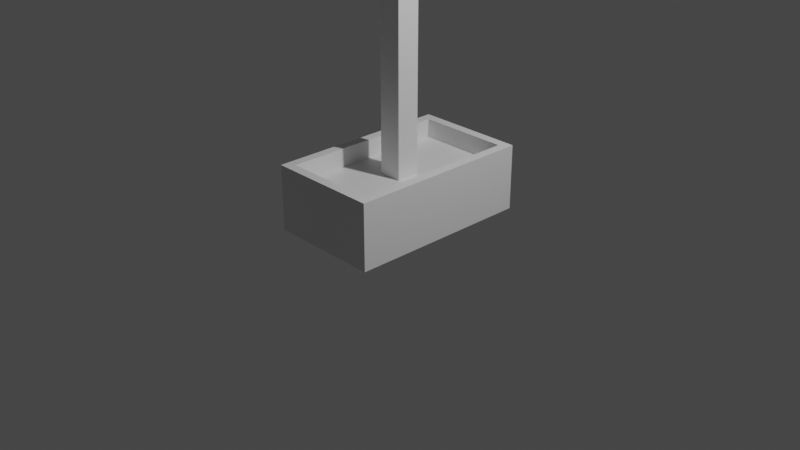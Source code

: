 # Source: ScissorLift.blend  (saved by Blender 2.81.16; exported with 4.5.12 LTS)
import bpy
from mathutils import Matrix  # noqa: F401  (used for matrix-valued properties, if any)

bpy.ops.wm.read_factory_settings(use_empty=True)
scene = bpy.context.scene
scene.name = 'Scene'

# ---- collections
col_collection = bpy.data.collections.new('Collection'); scene.collection.children.link(col_collection)

# ---- materials (node trees are filled in below, after node groups)
mat_material = bpy.data.materials.new('Material')
mat_material.alpha_threshold = 0.0
mat_material.use_transparent_shadow = False
mat_material.line_color = (0.0, 0.0, 0.0, 1.0)
mat_highlights = bpy.data.materials.new('Highlights')
mat_highlights.use_transparent_shadow = False

# ---- material node trees
mat_material.use_nodes = True; mat_material.node_tree.nodes.clear()
_N = mat_material.node_tree.nodes; _L = mat_material.node_tree.links
n0 = _N.new('ShaderNodeOutputMaterial'); n0.name = 'Material Output'; n0.location = (300, 300)
n1 = _N.new('ShaderNodeBsdfPrincipled'); n1.name = 'Principled BSDF'; n1.location = (10, 300)
n1.distribution = 'GGX'
n1.subsurface_method = 'BURLEY'
n1.inputs[2].default_value = 0.4
n1.inputs[3].default_value = 1.45
n1.inputs[27].default_value = (0.0, 0.0, 0.0, 1.0)
n1.inputs[28].default_value = 1.0
_L.new(n1.outputs[0], n0.inputs[0])
n0.is_active_output = True
mat_highlights.use_nodes = True; mat_highlights.node_tree.nodes.clear()
_N = mat_highlights.node_tree.nodes; _L = mat_highlights.node_tree.links
n0 = _N.new('ShaderNodeOutputMaterial'); n0.name = 'Material Output'; n0.location = (300, 300)
n1 = _N.new('ShaderNodeBsdfPrincipled'); n1.name = 'Principled BSDF'; n1.location = (10, 300)
n1.distribution = 'GGX'
n1.subsurface_method = 'BURLEY'
n1.inputs[3].default_value = 1.45
n1.inputs[27].default_value = (0.0, 0.0, 0.0, 1.0)
n1.inputs[28].default_value = 1.0
_L.new(n1.outputs[0], n0.inputs[0])
n0.is_active_output = True

# ---- world
world_world = bpy.data.worlds.new('World'); scene.world = world_world
world_world.use_nodes = True; world_world.node_tree.nodes.clear()
_N = world_world.node_tree.nodes; _L = world_world.node_tree.links
n0 = _N.new('ShaderNodeOutputWorld'); n0.name = 'World Output'; n0.location = (300, 300)
n1 = _N.new('ShaderNodeBackground'); n1.name = 'Background'; n1.location = (10, 300)
n1.inputs[0].default_value = (0.05088, 0.05088, 0.05088, 1.0)
_L.new(n1.outputs[0], n0.inputs[0])
n0.is_active_output = True
world_world.color = (0.05088, 0.05088, 0.05088)
world_world.use_sun_shadow = False
world_world.sun_shadow_jitter_overblur = 0.0

# ---- cameras
cam_camera = bpy.data.cameras.new('Camera')
cam_camera.clip_end = 100.0
cam_camera.ortho_scale = 7.314

# ---- lights
light_light = bpy.data.lights.new('Light', 'POINT')
light_light.transmission_factor = 0.0
light_light.energy = 1000.0
light_light.shadow_soft_size = 0.1
light_light.shadow_maximum_resolution = 0.006
light_light.use_absolute_resolution = True

# ---- meshes
me_cube = bpy.data.meshes.new('Cube')
me_cube.from_pydata([(0.5, 0.9, -0.5), (0.6, 1.0, -1.0), (0.5, -0.9, -0.5), (0.6, -1.0, -1.0), (-0.5, 0.9, -0.5), (-0.6, 1.0, -1.0), (-0.5, -0.9, -0.5), (-0.6, -1.0, -1.0), (0.6, -1.0, -0.5), (-0.6, -1.0, -0.5), (0.6, 1.0, -0.5), (-0.6, 1.0, -0.5), (0.6, -1.0, -0.3), (-0.6, -1.0, -0.3), (0.6, 1.0, -0.3), (-0.6, 1.0, -0.3), (0.5, -0.9, -0.3), (-0.5, -0.9, -0.3), (0.5, 0.9, -0.3), (-0.5, 0.9, -0.3), (0.2, 1.0, -1.0), (-0.2, 1.0, -1.0), (0.2, -1.0, -0.5), (-0.2, -1.0, -0.5), (-0.2, -1.0, -1.0), (0.2, -1.0, -1.0), (-0.2, 1.0, -0.5), (0.2, 1.0, -0.5), (0.1667, -0.9, -0.5), (-0.1667, -0.9, -0.5), (-0.1667, 0.9, -0.5), (0.1667, 0.9, -0.5), (0.2, -1.0, -0.3), (-0.2, -1.0, -0.3), (-0.2, 1.0, -0.3), (0.2, 1.0, -0.3), (0.1667, -0.9, -0.3), (-0.1667, -0.9, -0.3), (-0.1667, 0.9, -0.3), (0.1667, 0.9, -0.3), (0.5, 0.9, -0.45), (0.5, -0.9, -0.45), (-0.5, 0.9, -0.45), (-0.5, -0.9, -0.45), (-0.1667, 0.9, -0.45), (0.1667, 0.9, -0.45), (0.1667, -0.9, -0.45), (-0.1667, -0.9, -0.45)], [], [(30, 4, 6, 29), (24, 23, 9, 7), (7, 9, 11, 5), (20, 1, 3, 25), (1, 10, 8, 3), (20, 27, 10, 1), (43, 42, 19, 17), (8, 10, 14, 12), (11, 9, 13, 15), (40, 41, 16, 18), (37, 17, 13, 33), (18, 16, 12, 14), (17, 19, 15, 13), (39, 18, 14, 35), (47, 43, 17, 37), (26, 11, 15, 34), (22, 8, 12, 32), (45, 40, 18, 39), (42, 44, 38, 19), (44, 45, 39, 38), (9, 23, 33, 13), (23, 22, 32, 33), (10, 27, 35, 14), (27, 26, 34, 35), (41, 46, 36, 16), (46, 47, 37, 36), (19, 38, 34, 15), (38, 39, 35, 34), (16, 36, 32, 12), (36, 37, 33, 32), (5, 11, 26, 21), (21, 26, 27, 20), (5, 21, 24, 7), (21, 20, 25, 24), (3, 8, 22, 25), (25, 22, 23, 24), (0, 31, 28, 2), (31, 30, 29, 28), (2, 28, 46, 41), (30, 31, 45, 44), (4, 30, 44, 42), (31, 0, 40, 45), (29, 6, 43, 47), (0, 2, 41, 40), (6, 4, 42, 43), (28, 29, 47, 46)])
me_cube.polygons.foreach_set('material_index', [0, 0, 0, 0, 0, 0, 1, 1, 1, 1, 1, 1, 1, 1, 1, 1, 1, 1, 1, 1, 1, 1, 1, 1, 1, 1, 1, 1, 1, 1, 0, 1, 0, 0, 0, 1, 0, 0, 0, 0, 0, 0, 0, 0, 0, 0])
_uv = me_cube.uv_layers.new(name='UVMap')
_uv.uv.foreach_set('vector', [1.625, 0.1667, 1.625, -0.08333, 1.875, -0.08333, 1.875, 0.1667, 0.375, -0.5833, 0.625, -0.5833, 0.625, -0.3333, 0.375, -0.3333, 0.375, -0.3333, 0.625, -0.3333, 0.625, -0.08333, 0.375, -0.08333, 0.375, 0.4167, 0.375, 0.6667, 0.125, 0.6667, 0.125, 0.4167, 0.375, 0.6667, 0.625, 0.6667, 0.625, 0.9167, 0.375, 0.9167, 0.375, 0.4167, 0.625, 0.4167, 0.625, 0.6667, 0.375, 0.6667, 1.375, -0.3333, 1.375, -0.08333, 1.125, -0.08333, 1.125, -0.3333, 0.625, 0.9167, 0.625, 0.6667, 0.875, 0.6667, 0.875, 0.9167, 0.625, -0.08333, 0.625, -0.3333, 0.875, -0.3333, 0.875, -0.08333, 1.375, 0.6667, 1.375, 0.9167, 1.125, 0.9167, 1.125, 0.6667, 1.125, -0.5833, 1.125, -0.3333, 0.875, -0.3333, 0.875, -0.5833, 1.125, 0.6667, 1.125, 0.9167, 0.875, 0.9167, 0.875, 0.6667, 1.125, -0.3333, 1.125, -0.08333, 0.875, -0.08333, 0.875, -0.3333, 1.125, 0.4167, 1.125, 0.6667, 0.875, 0.6667, 0.875, 0.4167, 1.375, -0.5833, 1.375, -0.3333, 1.125, -0.3333, 1.125, -0.5833, 0.625, 0.1667, 0.625, -0.08333, 0.875, -0.08333, 0.875, 0.1667, 0.625, 1.167, 0.625, 0.9167, 0.875, 0.9167, 0.875, 1.167, 1.375, 0.4167, 1.375, 0.6667, 1.125, 0.6667, 1.125, 0.4167, 1.375, -0.08333, 1.375, 0.1667, 1.125, 0.1667, 1.125, -0.08333, 1.375, 0.1667, 1.375, 0.4167, 1.125, 0.4167, 1.125, 0.1667, 0.625, -0.3333, 0.625, -0.5833, 0.875, -0.5833, 0.875, -0.3333, -0.125, 0.1667, -0.125, 0.4167, -0.375, 0.4167, -0.375, 0.1667, 0.625, 0.6667, 0.625, 0.4167, 0.875, 0.4167, 0.875, 0.6667, 0.625, 0.4167, 0.625, 0.1667, 0.875, 0.1667, 0.875, 0.4167, 1.375, 0.9167, 1.375, 1.167, 1.125, 1.167, 1.125, 0.9167, -0.875, 0.4167, -0.875, 0.1667, -0.625, 0.1667, -0.625, 0.4167, 1.125, -0.08333, 1.125, 0.1667, 0.875, 0.1667, 0.875, -0.08333, 1.125, 0.1667, 1.125, 0.4167, 0.875, 0.4167, 0.875, 0.1667, 1.125, 0.9167, 1.125, 1.167, 0.875, 1.167, 0.875, 0.9167, -0.625, 0.4167, -0.625, 0.1667, -0.375, 0.1667, -0.375, 0.4167, 0.375, -0.08333, 0.625, -0.08333, 0.625, 0.1667, 0.375, 0.1667, 0.375, 0.1667, 0.625, 0.1667, 0.625, 0.4167, 0.375, 0.4167, 0.375, -0.08333, 0.375, 0.1667, 0.125, 0.1667, 0.125, -0.08333, 0.375, 0.1667, 0.375, 0.4167, 0.125, 0.4167, 0.125, 0.1667, 0.375, 0.9167, 0.625, 0.9167, 0.625, 1.167, 0.375, 1.167, 0.125, 0.4167, -0.125, 0.4167, -0.125, 0.1667, 0.125, 0.1667, 1.625, 0.6667, 1.625, 0.4167, 1.875, 0.4167, 1.875, 0.6667, 1.625, 0.4167, 1.625, 0.1667, 1.875, 0.1667, 1.875, 0.4167, 1.875, 0.6667, 1.875, 0.4167, 2.125, 0.4167, 2.125, 0.6667, 1.625, 0.1667, 1.625, 0.4167, 1.375, 0.4167, 1.375, 0.1667, 1.625, -0.08333, 1.625, 0.1667, 1.375, 0.1667, 1.375, -0.08333, 1.625, 0.4167, 1.625, 0.6667, 1.375, 0.6667, 1.375, 0.4167, 1.625, -0.5833, 1.625, -0.3333, 1.375, -0.3333, 1.375, -0.5833, 1.625, 0.6667, 1.625, 0.9167, 1.375, 0.9167, 1.375, 0.6667, 1.625, -0.3333, 1.625, -0.08333, 1.375, -0.08333, 1.375, -0.3333, 1.875, 0.4167, 1.875, 0.1667, 2.125, 0.1667, 2.125, 0.4167])
me_cube.materials.append(mat_material)
me_cube.materials.append(mat_highlights)
me_cube.use_remesh_preserve_volume = False
me_cube.use_remesh_preserve_attributes = False
me_cube.use_mirror_vertex_groups = False
me_cube.update()
me_cube_001 = bpy.data.meshes.new('Cube.001')
me_cube_001.from_pydata([(0.525, 0.9639, 2.098), (0.125, 0.1045, -0.7612), (0.525, -1.005, 2.098), (0.125, -0.1455, -0.7612), (-0.525, 0.9639, 2.098), (-0.125, 0.1045, -0.7612), (-0.525, -1.005, 2.098), (-0.125, -0.1455, -0.7612), (0.125, -0.1455, 1.977), (0.125, 0.1045, 1.977), (-0.125, 0.1045, 1.977), (-0.125, -0.1455, 1.977), (0.625, -1.083, 2.098), (-0.625, -1.083, 2.098), (0.625, 1.042, 2.098), (-0.625, 1.042, 2.098), (-0.625, -1.083, 1.977), (0.625, -1.083, 1.977), (0.625, 1.042, 1.977), (-0.625, 1.042, 1.977), (0.125, -0.1455, 1.521), (0.125, -0.1455, 1.065), (0.125, -0.1455, 0.6081), (0.125, -0.1455, 0.1517), (0.125, -0.1455, -0.3048), (0.125, 0.1045, 1.521), (0.125, 0.1045, 1.065), (0.125, 0.1045, 0.6081), (0.125, 0.1045, 0.1517), (0.125, 0.1045, -0.3048), (-0.125, 0.1045, 1.521), (-0.125, 0.1045, 1.065), (-0.125, 0.1045, 0.6081), (-0.125, 0.1045, 0.1517), (-0.125, 0.1045, -0.3048), (-0.125, -0.1455, -0.3048), (-0.125, -0.1455, 0.1517), (-0.125, -0.1455, 0.6081), (-0.125, -0.1455, 1.065), (-0.125, -0.1455, 1.521), (0.525, -1.005, 2.298), (-0.525, -1.005, 2.298), (0.525, 0.9639, 2.298), (-0.525, 0.9639, 2.298), (-0.625, -1.083, 2.298), (-0.625, 1.042, 2.298), (0.625, -1.083, 2.298), (0.625, 1.042, 2.298)], [], [(0, 4, 6, 2), (5, 1, 3, 7), (2, 6, 41, 40), (10, 11, 16, 19), (8, 9, 18, 17), (6, 4, 15, 13), (39, 11, 10, 30), (30, 10, 9, 25), (25, 9, 8, 20), (20, 8, 11, 39), (17, 12, 13, 16), (18, 14, 12, 17), (19, 15, 14, 18), (16, 13, 15, 19), (11, 8, 17, 16), (9, 10, 19, 18), (14, 15, 45, 47), (6, 13, 44, 41), (3, 24, 35, 7), (24, 23, 36, 35), (23, 22, 37, 36), (22, 21, 38, 37), (21, 20, 39, 38), (1, 29, 24, 3), (29, 28, 23, 24), (28, 27, 22, 23), (27, 26, 21, 22), (26, 25, 20, 21), (5, 34, 29, 1), (34, 33, 28, 29), (33, 32, 27, 28), (32, 31, 26, 27), (31, 30, 25, 26), (7, 35, 34, 5), (35, 36, 33, 34), (36, 37, 32, 33), (37, 38, 31, 32), (38, 39, 30, 31), (42, 40, 46, 47), (43, 42, 47, 45), (40, 41, 44, 46), (13, 12, 46, 44), (15, 4, 43, 45), (0, 2, 40, 42), (12, 14, 47, 46), (4, 0, 42, 43)])
me_cube_001.polygons.foreach_set('material_index', [0, 0, 0, 0, 0, 0, 1, 1, 1, 1, 1, 1, 1, 1, 0, 0, 1, 0, 0, 1, 0, 1, 0, 0, 1, 0, 1, 0, 0, 1, 0, 1, 0, 0, 1, 0, 1, 0, 0, 0, 0, 1, 0, 0, 0, 0])
_uv = me_cube_001.uv_layers.new(name='UVMap')
_uv.uv.foreach_set('vector', [1.636, 1.714, 1.391, 1.714, 1.391, 1.468, 1.636, 1.468, -0.8195, 1.714, -0.8195, 1.96, -1.065, 1.96, -1.065, 1.714, 1.636, 1.468, 1.391, 1.468, 1.391, 1.223, 1.636, 1.223, 0.654, 1.714, 0.654, 1.468, 0.8996, 1.468, 0.8996, 1.714, 0.654, 2.205, 0.654, 1.96, 0.8996, 1.96, 0.8996, 2.205, 1.391, 1.468, 1.391, 1.714, 1.145, 1.714, 1.145, 1.468, 0.4084, 1.468, 0.654, 1.468, 0.654, 1.714, 0.4084, 1.714, 0.4084, 1.714, 0.654, 1.714, 0.654, 1.96, 0.4084, 1.96, 0.4084, 1.96, 0.654, 1.96, 0.654, 2.205, 0.4084, 2.205, 0.4084, 1.223, 0.654, 1.223, 0.654, 1.468, 0.4084, 1.468, 0.8996, 1.223, 1.145, 1.223, 1.145, 1.468, 0.8996, 1.468, 0.8996, 1.96, 1.145, 1.96, 1.145, 2.205, 0.8996, 2.205, 0.8996, 1.714, 1.145, 1.714, 1.145, 1.96, 0.8996, 1.96, 0.8996, 1.468, 1.145, 1.468, 1.145, 1.714, 0.8996, 1.714, 0.654, 1.468, 0.654, 1.223, 0.8996, 1.223, 0.8996, 1.468, 0.654, 1.96, 0.654, 1.714, 0.8996, 1.714, 0.8996, 1.96, 1.145, 1.96, 1.145, 1.714, 1.391, 1.714, 1.391, 1.96, 1.391, 1.468, 1.145, 1.468, 1.145, 1.223, 1.391, 1.223, -0.8195, 1.223, -0.5739, 1.223, -0.5739, 1.468, -0.8195, 1.468, -0.5739, 1.223, -0.3283, 1.223, -0.3283, 1.468, -0.5739, 1.468, -0.3283, 1.223, -0.08275, 1.223, -0.08275, 1.468, -0.3283, 1.468, -0.08275, 1.223, 0.1628, 1.223, 0.1628, 1.468, -0.08275, 1.468, 0.1628, 1.223, 0.4084, 1.223, 0.4084, 1.468, 0.1628, 1.468, -0.8195, 1.96, -0.5739, 1.96, -0.5739, 2.205, -0.8195, 2.205, -0.5739, 1.96, -0.3283, 1.96, -0.3283, 2.205, -0.5739, 2.205, -0.3283, 1.96, -0.08275, 1.96, -0.08275, 2.205, -0.3283, 2.205, -0.08275, 1.96, 0.1628, 1.96, 0.1628, 2.205, -0.08275, 2.205, 0.1628, 1.96, 0.4084, 1.96, 0.4084, 2.205, 0.1628, 2.205, -0.8195, 1.714, -0.5739, 1.714, -0.5739, 1.96, -0.8195, 1.96, -0.5739, 1.714, -0.3283, 1.714, -0.3283, 1.96, -0.5739, 1.96, -0.3283, 1.714, -0.08275, 1.714, -0.08275, 1.96, -0.3283, 1.96, -0.08275, 1.714, 0.1628, 1.714, 0.1628, 1.96, -0.08275, 1.96, 0.1628, 1.714, 0.4084, 1.714, 0.4084, 1.96, 0.1628, 1.96, -0.8195, 1.468, -0.5739, 1.468, -0.5739, 1.714, -0.8195, 1.714, -0.5739, 1.468, -0.3283, 1.468, -0.3283, 1.714, -0.5739, 1.714, -0.3283, 1.468, -0.08275, 1.468, -0.08275, 1.714, -0.3283, 1.714, -0.08275, 1.468, 0.1628, 1.468, 0.1628, 1.714, -0.08275, 1.714, 0.1628, 1.468, 0.4084, 1.468, 0.4084, 1.714, 0.1628, 1.714, 1.636, 1.96, 1.636, 2.205, 1.391, 2.205, 1.391, 1.96, 1.636, 1.714, 1.636, 1.96, 1.391, 1.96, 1.391, 1.714, 1.636, 1.223, 1.636, 1.468, 1.391, 1.468, 1.391, 1.223, 1.145, 1.468, 1.145, 1.223, 1.391, 1.223, 1.391, 1.468, 1.145, 1.714, 1.145, 1.468, 1.391, 1.468, 1.391, 1.714, 1.636, 1.714, 1.636, 1.468, 1.882, 1.468, 1.882, 1.714, 1.145, 2.205, 1.145, 1.96, 1.391, 1.96, 1.391, 2.205, 1.145, 1.468, 1.145, 1.223, 1.391, 1.223, 1.391, 1.468])
me_cube_001.materials.append(mat_material)
me_cube_001.materials.append(mat_highlights)
me_cube_001.use_remesh_preserve_volume = False
me_cube_001.use_remesh_preserve_attributes = False
me_cube_001.use_mirror_vertex_groups = False
me_cube_001.update()

# ---- objects
ob_base = bpy.data.objects.new('Base', me_cube)
ob_light = bpy.data.objects.new('Light', light_light)
ob_camera = bpy.data.objects.new('Camera', cam_camera)
ob_top = bpy.data.objects.new('Top', me_cube_001)

# ---- transforms, parenting, visibility, modifiers, constraints
ob_base.location = (0.0, 0.0, 1.0)
ob_base.lock_rotations_4d = False
ob_base.empty_display_type = 'ARROWS'
ob_base.lineart.crease_threshold = 0.0
ob_light.location = (4.076, 1.005, 5.904)
ob_light.rotation_euler = (0.6503, 0.05522, 1.866)
ob_light.lock_rotations_4d = False
ob_light.empty_display_type = 'ARROWS'
ob_light.color = (0.0, 0.0, 0.0, 0.0)
ob_light.lineart.crease_threshold = 0.0
ob_camera.location = (7.359, -6.926, 4.958)
ob_camera.rotation_euler = (1.109, 0.0, 0.8149)
ob_camera.lock_rotations_4d = False
ob_camera.empty_display_type = 'ARROWS'
ob_camera.color = (0.0, 0.0, 0.0, 0.0)
ob_camera.display_type = 'WIRE'
ob_camera.lineart.crease_threshold = 0.0
ob_top.location = (0.0, 0.0205, 1.0)
ob_top.lock_rotations_4d = False
ob_top.empty_display_type = 'ARROWS'
ob_top.lineart.crease_threshold = 0.0

# ---- collection membership
col_collection.objects.link(ob_base)
col_collection.objects.link(ob_light)
col_collection.objects.link(ob_camera)
col_collection.objects.link(ob_top)

# ---- scene / render settings (as saved in the file)
scene.camera = ob_camera
scene.frame_start = 1; scene.frame_end = 250; scene.frame_set(1)
scene.render.engine = 'BLENDER_EEVEE_NEXT'
scene.cycles.use_denoising = False
scene.cycles.samples = 128
scene.cycles.sampling_pattern = 'TABULATED_SOBOL'
scene.cycles.use_adaptive_sampling = False
scene.cycles.use_light_tree = False
scene.view_settings.view_transform = 'Filmic'
bpy.context.view_layer.update()
